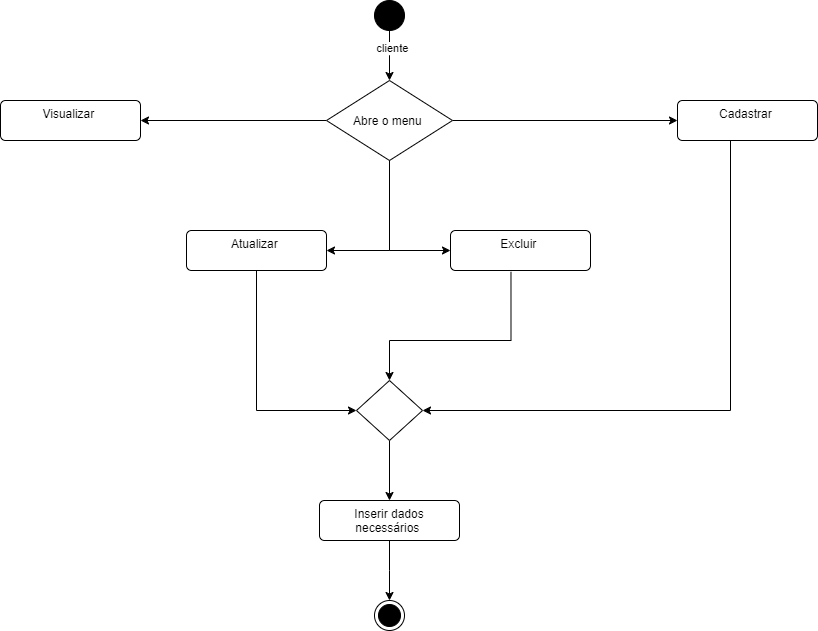

The diagram above was exported from draw.io. Its source (the exported page's mxGraphModel, read from the mxfile embedded in the PNG):
<mxGraphModel dx="1032" dy="539" grid="1" gridSize="10" guides="1" tooltips="1" connect="1" arrows="1" fold="1" page="1" pageScale="1" pageWidth="827" pageHeight="1169" math="0" shadow="0">
  <root>
    <mxCell id="0" />
    <mxCell id="1" parent="0" />
    <mxCell id="U40diKrkLBxiG9wg6EFl-3" value="" style="edgeStyle=orthogonalEdgeStyle;rounded=0;orthogonalLoop=1;jettySize=auto;html=1;" edge="1" parent="1" source="U40diKrkLBxiG9wg6EFl-1">
      <mxGeometry relative="1" as="geometry">
        <mxPoint x="399" y="90" as="targetPoint" />
      </mxGeometry>
    </mxCell>
    <mxCell id="U40diKrkLBxiG9wg6EFl-9" value="cliente" style="edgeLabel;html=1;align=center;verticalAlign=middle;resizable=0;points=[];" vertex="1" connectable="0" parent="U40diKrkLBxiG9wg6EFl-3">
      <mxGeometry x="-0.3394" y="2" relative="1" as="geometry">
        <mxPoint as="offset" />
      </mxGeometry>
    </mxCell>
    <mxCell id="U40diKrkLBxiG9wg6EFl-1" value="" style="ellipse;fillColor=strokeColor;html=1;" vertex="1" parent="1">
      <mxGeometry x="384" y="10" width="30" height="30" as="geometry" />
    </mxCell>
    <mxCell id="U40diKrkLBxiG9wg6EFl-6" value="" style="edgeStyle=orthogonalEdgeStyle;rounded=0;orthogonalLoop=1;jettySize=auto;html=1;" edge="1" parent="1" source="U40diKrkLBxiG9wg6EFl-4" target="U40diKrkLBxiG9wg6EFl-5">
      <mxGeometry relative="1" as="geometry" />
    </mxCell>
    <mxCell id="U40diKrkLBxiG9wg6EFl-8" value="" style="edgeStyle=orthogonalEdgeStyle;rounded=0;orthogonalLoop=1;jettySize=auto;html=1;" edge="1" parent="1" source="U40diKrkLBxiG9wg6EFl-4" target="U40diKrkLBxiG9wg6EFl-7">
      <mxGeometry relative="1" as="geometry" />
    </mxCell>
    <mxCell id="U40diKrkLBxiG9wg6EFl-12" value="" style="edgeStyle=orthogonalEdgeStyle;rounded=0;orthogonalLoop=1;jettySize=auto;html=1;" edge="1" parent="1" source="U40diKrkLBxiG9wg6EFl-4" target="U40diKrkLBxiG9wg6EFl-11">
      <mxGeometry relative="1" as="geometry">
        <Array as="points">
          <mxPoint x="399" y="260" />
        </Array>
      </mxGeometry>
    </mxCell>
    <mxCell id="U40diKrkLBxiG9wg6EFl-4" value="Abre o menu " style="rhombus;" vertex="1" parent="1">
      <mxGeometry x="336" y="90" width="126" height="80" as="geometry" />
    </mxCell>
    <mxCell id="U40diKrkLBxiG9wg6EFl-5" value="Visualizar&amp;nbsp;" style="html=1;align=center;verticalAlign=top;rounded=1;absoluteArcSize=1;arcSize=10;dashed=0;whiteSpace=wrap;" vertex="1" parent="1">
      <mxGeometry x="10" y="110" width="140" height="40" as="geometry" />
    </mxCell>
    <mxCell id="U40diKrkLBxiG9wg6EFl-18" value="" style="edgeStyle=orthogonalEdgeStyle;rounded=0;orthogonalLoop=1;jettySize=auto;html=1;" edge="1" parent="1" source="U40diKrkLBxiG9wg6EFl-7" target="U40diKrkLBxiG9wg6EFl-16">
      <mxGeometry relative="1" as="geometry">
        <Array as="points">
          <mxPoint x="740" y="420" />
        </Array>
      </mxGeometry>
    </mxCell>
    <mxCell id="U40diKrkLBxiG9wg6EFl-7" value="Cadastrar&amp;nbsp;" style="html=1;align=center;verticalAlign=top;rounded=1;absoluteArcSize=1;arcSize=10;dashed=0;whiteSpace=wrap;" vertex="1" parent="1">
      <mxGeometry x="687" y="110" width="140" height="40" as="geometry" />
    </mxCell>
    <mxCell id="U40diKrkLBxiG9wg6EFl-10" value="Excluir&amp;nbsp;" style="html=1;align=center;verticalAlign=top;rounded=1;absoluteArcSize=1;arcSize=10;dashed=0;whiteSpace=wrap;" vertex="1" parent="1">
      <mxGeometry x="460" y="240" width="140" height="40" as="geometry" />
    </mxCell>
    <mxCell id="U40diKrkLBxiG9wg6EFl-23" style="edgeStyle=orthogonalEdgeStyle;rounded=0;orthogonalLoop=1;jettySize=auto;html=1;" edge="1" parent="1" source="U40diKrkLBxiG9wg6EFl-11" target="U40diKrkLBxiG9wg6EFl-16">
      <mxGeometry relative="1" as="geometry">
        <mxPoint x="266" y="390" as="targetPoint" />
        <Array as="points">
          <mxPoint x="266" y="420" />
        </Array>
      </mxGeometry>
    </mxCell>
    <mxCell id="U40diKrkLBxiG9wg6EFl-11" value="Atualizar&amp;nbsp;" style="html=1;align=center;verticalAlign=top;rounded=1;absoluteArcSize=1;arcSize=10;dashed=0;whiteSpace=wrap;" vertex="1" parent="1">
      <mxGeometry x="196" y="240" width="140" height="40" as="geometry" />
    </mxCell>
    <mxCell id="U40diKrkLBxiG9wg6EFl-13" value="" style="edgeStyle=orthogonalEdgeStyle;rounded=0;orthogonalLoop=1;jettySize=auto;html=1;entryX=0;entryY=0.5;entryDx=0;entryDy=0;" edge="1" parent="1" target="U40diKrkLBxiG9wg6EFl-10">
      <mxGeometry relative="1" as="geometry">
        <mxPoint x="399" y="170" as="sourcePoint" />
        <mxPoint x="330" y="260" as="targetPoint" />
        <Array as="points">
          <mxPoint x="399" y="260" />
        </Array>
      </mxGeometry>
    </mxCell>
    <mxCell id="U40diKrkLBxiG9wg6EFl-25" value="" style="edgeStyle=orthogonalEdgeStyle;rounded=0;orthogonalLoop=1;jettySize=auto;html=1;" edge="1" parent="1" source="U40diKrkLBxiG9wg6EFl-14">
      <mxGeometry relative="1" as="geometry">
        <mxPoint x="399" y="610" as="targetPoint" />
      </mxGeometry>
    </mxCell>
    <mxCell id="U40diKrkLBxiG9wg6EFl-14" value="Inserir dados necessários&amp;nbsp;" style="html=1;align=center;verticalAlign=top;rounded=1;absoluteArcSize=1;arcSize=10;dashed=0;whiteSpace=wrap;" vertex="1" parent="1">
      <mxGeometry x="329" y="510" width="140" height="40" as="geometry" />
    </mxCell>
    <mxCell id="U40diKrkLBxiG9wg6EFl-19" value="" style="edgeStyle=orthogonalEdgeStyle;rounded=0;orthogonalLoop=1;jettySize=auto;html=1;" edge="1" parent="1" source="U40diKrkLBxiG9wg6EFl-16" target="U40diKrkLBxiG9wg6EFl-14">
      <mxGeometry relative="1" as="geometry" />
    </mxCell>
    <mxCell id="U40diKrkLBxiG9wg6EFl-16" value="" style="rhombus;" vertex="1" parent="1">
      <mxGeometry x="366" y="390" width="66" height="60" as="geometry" />
    </mxCell>
    <mxCell id="U40diKrkLBxiG9wg6EFl-20" value="" style="edgeStyle=orthogonalEdgeStyle;rounded=0;orthogonalLoop=1;jettySize=auto;html=1;entryX=0.5;entryY=0;entryDx=0;entryDy=0;exitX=0.432;exitY=1.034;exitDx=0;exitDy=0;exitPerimeter=0;" edge="1" parent="1" source="U40diKrkLBxiG9wg6EFl-10" target="U40diKrkLBxiG9wg6EFl-16">
      <mxGeometry relative="1" as="geometry">
        <mxPoint x="520" y="290" as="sourcePoint" />
        <mxPoint x="720" y="260" as="targetPoint" />
        <Array as="points">
          <mxPoint x="521" y="350" />
          <mxPoint x="399" y="350" />
        </Array>
      </mxGeometry>
    </mxCell>
    <mxCell id="U40diKrkLBxiG9wg6EFl-26" value="" style="ellipse;html=1;shape=endState;fillColor=strokeColor;" vertex="1" parent="1">
      <mxGeometry x="384" y="610" width="30" height="30" as="geometry" />
    </mxCell>
  </root>
</mxGraphModel>